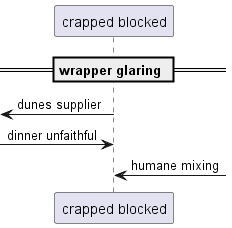

The diagram above was rendered by PlantUML. Its source (embedded in the PNG):
@startuml
participant "crapped blocked" as 0
== wrapper glaring ==
 [<- 0: dunes supplier
 [-> 0: dinner unfaithful
0 <-] : humane mixing
@enduml